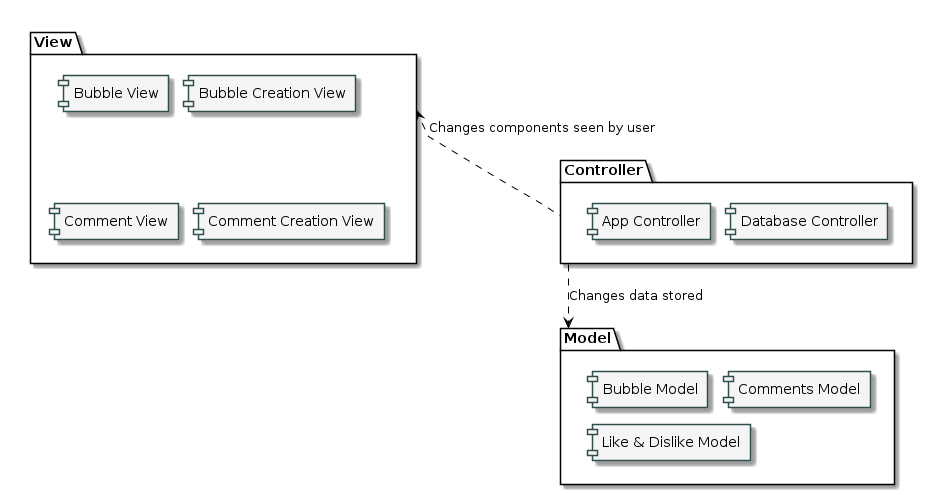

The diagram above was rendered by PlantUML. Its source (embedded in the PNG):
@startuml logicalArchitecture
skinparam linetype polyline
skinparam ranksep 10
skinparam nodesep 20
skinparam componentBackgroundColor WhiteSmoke
skinparam componentBorderColor DarkSlateGrey
skinparam componentFontColor Black
skinparam ArrowColor Black
hide members
hide circles

package Controller{
    component "Database Controller"
    component "App Controller"
}
package Model{
    component "Bubble Model"    
    component "Comments Model"
    component "Like & Dislike Model"
}
package View{
    component "Bubble View"
    component "Bubble Creation View"
    component "Comment View"
    component "Comment Creation View"
}

View -[hidden]->Controller
Controller -[hidden]->Model
Model <.. Controller : Changes data stored
Controller .left.> View : Changes components seen by user

@enduml